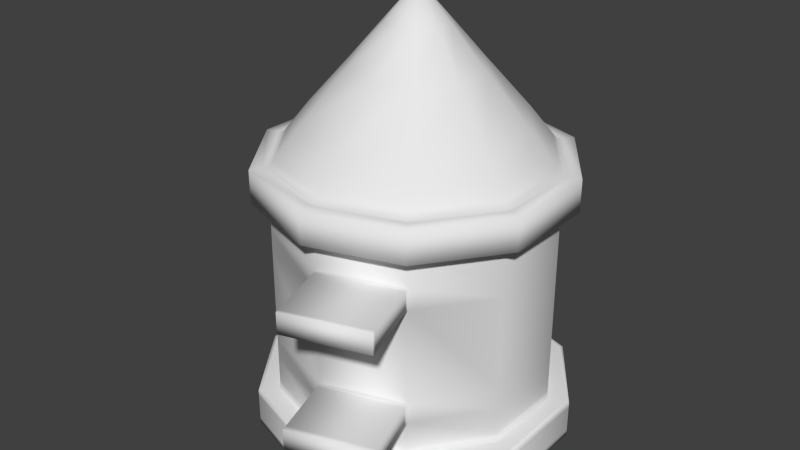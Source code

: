 # Source: Light.blend  (saved by Blender 2.76.0; exported with 4.5.12 LTS)
import bpy
from mathutils import Matrix  # noqa: F401  (used for matrix-valued properties, if any)

bpy.ops.wm.read_factory_settings(use_empty=True)
scene = bpy.context.scene
scene.name = 'Scene'

# ---- collections
col_collection_1 = bpy.data.collections.new('Collection 1'); scene.collection.children.link(col_collection_1)

# ---- world
world_world = bpy.data.worlds.new('World'); scene.world = world_world
world_world.color = (0.05088, 0.05088, 0.05088)
world_world.use_sun_shadow = False
world_world.sun_shadow_jitter_overblur = 0.0
world_world.cycles.sampling_method = 'MANUAL'
world_world.cycles.sample_map_resolution = 256

# ---- meshes
me_cylinder_001 = bpy.data.meshes.new('Cylinder.001')
me_cylinder_001.from_pydata([(0.0, 1.0, 1.0), (0.5878, 0.809, 1.0), (0.9511, 0.309, 1.0), (0.9511, -0.309, 1.0), (0.5878, -0.809, 1.0), (-8.742e-08, -1.0, 1.0), (-0.5878, -0.809, 1.0), (-0.9511, -0.309, 1.0), (-0.9511, 0.309, 1.0), (-0.5878, 0.809, 1.0), (6.281e-09, 0.7892, 1.263), (0.4639, 0.6385, 1.263), (0.7506, 0.2439, 1.263), (0.7506, -0.2439, 1.263), (0.4639, -0.6385, 1.263), (-6.272e-08, -0.7892, 1.263), (-0.4639, -0.6385, 1.263), (-0.7506, -0.2439, 1.263), (-0.7506, 0.2439, 1.263), (-0.4639, 0.6385, 1.263), (1.344e-08, 0.4676, 1.629), (0.2749, 0.3783, 1.629), (0.4447, 0.1445, 1.629), (0.4447, -0.1445, 1.629), (0.2749, -0.3783, 1.629), (-2.744e-08, -0.4676, 1.629), (-0.2749, -0.3783, 1.629), (-0.4447, -0.1445, 1.629), (-0.4447, 0.1445, 1.629), (-0.2749, 0.3783, 1.629), (9.558e-09, 0.225, 1.913), (0.1323, 0.1821, 1.913), (0.214, 0.06954, 1.913), (0.214, -0.06954, 1.913), (0.1323, -0.1821, 1.913), (-1.011e-08, -0.225, 1.913), (-0.1323, -0.1821, 1.913), (-0.214, -0.06954, 1.913), (-0.214, 0.06954, 1.913), (-0.1323, 0.1821, 1.913), (9.201e-09, 0.09503, 2.062), (0.05585, 0.07688, 2.062), (0.09037, 0.02936, 2.062), (0.09037, -0.02936, 2.062), (0.05585, -0.07688, 2.062), (8.941e-10, -0.09503, 2.062), (-0.05585, -0.07688, 2.062), (-0.09037, -0.02936, 2.062), (-0.09037, 0.02936, 2.062), (-0.05585, 0.07688, 2.062), (0.0, 1.0, 0.7635), (0.5878, 0.809, 0.7635), (0.9511, 0.309, 0.7635), (0.9511, -0.309, 0.7635), (0.5878, -0.809, 0.7635), (-8.742e-08, -1.0, 0.7635), (-0.5878, -0.809, 0.7635), (-0.9511, -0.309, 0.7635), (-0.9511, 0.309, 0.7635), (-0.5878, 0.809, 0.7635), (-4.799e-09, 1.124, 1.0), (0.6606, 0.9092, 1.0), (1.069, 0.3473, 1.0), (1.069, -0.3473, 1.0), (0.6606, -0.9092, 1.0), (-1.03e-07, -1.124, 1.0), (-0.6606, -0.9092, 1.0), (-1.069, -0.3473, 1.0), (-1.069, 0.3473, 1.0), (-0.6606, 0.9092, 1.0), (-4.799e-09, 1.124, 0.7635), (0.6606, 0.9092, 0.7635), (1.069, 0.3473, 0.7635), (1.069, -0.3473, 0.7635), (0.6606, -0.9092, 0.7635), (-1.03e-07, -1.124, 0.7635), (-0.6606, -0.9092, 0.7635), (-1.069, -0.3473, 0.7635), (-1.069, 0.3473, 0.7635), (-0.6606, 0.9092, 0.7635), (0.5878, 0.809, -0.7197), (0.9511, 0.309, -0.7197), (0.9511, -0.309, -0.7197), (0.5878, -0.809, -0.7197), (-8.742e-08, -1.0, -0.7197), (-0.5878, -0.809, -0.7197), (-0.9511, -0.309, -0.7197), (-0.9511, 0.309, -0.7197), (-0.5878, 0.809, -0.7197), (0.0, 1.0, -0.7197), (-6.133e-09, 1.158, -1.0), (0.6808, 0.9371, -1.0), (1.102, 0.3579, -1.0), (1.102, -0.3579, -1.0), (0.6808, -0.9371, -1.0), (-1.074e-07, -1.158, -1.0), (-0.6808, -0.9371, -1.0), (-1.102, -0.3579, -1.0), (-1.102, 0.3579, -1.0), (-0.6808, 0.9371, -1.0), (0.6808, 0.9371, -0.7197), (1.102, 0.3579, -0.7197), (1.102, -0.3579, -0.7197), (0.6808, -0.9371, -0.7197), (-1.074e-07, -1.158, -0.7197), (-0.6808, -0.9371, -0.7197), (-1.102, -0.3579, -0.7197), (-1.102, 0.3579, -0.7197), (-0.6808, 0.9371, -0.7197), (-6.133e-09, 1.158, -0.7197), (-0.9165, -0.2978, 1.045), (-0.9165, 0.2978, 1.045), (-0.5664, -0.7796, 1.045), (-8.316e-08, -0.9636, 1.045), (0.5664, -0.7796, 1.045), (0.9165, -0.2978, 1.045), (1.084e-09, 0.9636, 1.045), (0.5664, 0.7796, 1.045), (0.9165, 0.2978, 1.045), (-0.5664, 0.7796, 1.045), (-0.9822, 0.3191, 1.0), (-0.6071, 0.8355, 1.0), (0.9822, -0.3191, 1.0), (0.6071, -0.8355, 1.0), (0.9822, 0.3191, 1.0), (0.6071, 0.8355, 1.0), (-0.9822, -0.3191, 1.0), (-0.6071, -0.8355, 1.0), (-9.156e-08, -1.033, 1.0), (-1.27e-09, 1.033, 1.0), (0.0, 1.0, 0.737), (0.5878, 0.809, 0.737), (0.9511, 0.309, 0.737), (0.9511, -0.309, 0.737), (0.5878, -0.809, 0.737), (-8.742e-08, -1.0, 0.737), (-0.5878, -0.809, 0.737), (-0.9511, -0.309, 0.737), (-0.9511, 0.309, 0.737), (-0.5878, 0.809, 0.737), (-0.6096, -0.8391, 0.7635), (-0.9864, 0.3205, 0.7635), (-0.9864, -0.3205, 0.7635), (0.6096, 0.8391, 0.7635), (-1.44e-09, 1.037, 0.7635), (-0.6096, 0.8391, 0.7635), (-9.211e-08, -1.037, 0.7635), (0.6096, -0.8391, 0.7635), (0.9864, -0.3205, 0.7635), (0.9864, 0.3205, 0.7635), (0.5878, 0.809, -0.6678), (0.9511, 0.309, -0.6678), (0.9511, -0.309, -0.6678), (0.5878, -0.809, -0.6678), (-8.742e-08, -1.0, -0.6678), (-0.5878, -0.809, -0.6678), (-0.9511, -0.309, -0.6678), (-0.9511, 0.309, -0.6678), (-0.5878, 0.809, -0.6678), (0.0, 1.0, -0.6678), (-0.6025, -0.8293, -0.7197), (-0.6025, 0.8293, -0.7197), (0.9749, 0.3168, -0.7197), (-9.059e-08, -1.025, -0.7197), (-0.9749, -0.3168, -0.7197), (-0.9749, 0.3168, -0.7197), (-9.713e-10, 1.025, -0.7197), (0.6025, 0.8293, -0.7197), (0.9749, -0.3168, -0.7197), (0.6025, -0.8293, -0.7197), (-0.6661, -0.9169, -0.7197), (1.078, 0.3502, -0.7197), (-1.042e-07, -1.133, -0.7197), (-1.078, 0.3502, -0.7197), (0.6661, 0.9169, -0.7197), (0.6661, -0.9169, -0.7197), (-0.6661, 0.9169, -0.7197), (-1.078, -0.3502, -0.7197), (-5.165e-09, 1.133, -0.7197), (1.078, -0.3502, -0.7197), (0.6808, 0.9371, -0.7609), (1.102, 0.3579, -0.7609), (1.102, -0.3579, -0.7609), (0.6808, -0.9371, -0.7609), (-1.074e-07, -1.158, -0.7609), (-0.6808, -0.9371, -0.7609), (-1.102, -0.3579, -0.7609), (-1.102, 0.3579, -0.7609), (-0.6808, 0.9371, -0.7609), (-6.133e-09, 1.158, -0.7609), (0.6808, 0.9371, -0.9561), (1.102, 0.3579, -0.9561), (1.102, -0.3579, -0.9561), (0.6808, -0.9371, -0.9561), (-1.074e-07, -1.158, -0.9561), (-0.6808, -0.9371, -0.9561), (-1.102, -0.3579, -0.9561), (-1.102, 0.3579, -0.9561), (-0.6808, 0.9371, -0.9561), (-6.133e-09, 1.158, -0.9561), (0.0, 1.0, 0.5373), (0.5878, 0.809, 0.5373), (0.9511, 0.309, 0.5373), (0.9511, -0.309, 0.5373), (0.5878, -0.809, 0.5373), (-8.742e-08, -1.0, 0.5373), (-0.5878, -0.809, 0.5373), (-0.9511, -0.309, 0.5373), (-0.9511, 0.309, 0.5373), (-0.5878, 0.809, 0.5373), (0.5878, 0.809, -0.4693), (0.9511, 0.309, -0.4693), (0.9511, -0.309, -0.4693), (0.5878, -0.809, -0.4693), (-8.742e-08, -1.0, -0.4693), (-0.5878, -0.809, -0.4693), (-0.9511, -0.309, -0.4693), (-0.9511, 0.309, -0.4693), (-0.5878, 0.809, -0.4693), (0.0, 1.0, -0.4693), (0.0, 1.0, -0.3154), (0.0, 1.0, 0.3834), (0.5878, 0.809, 0.3834), (0.5878, 0.809, -0.3154), (0.9511, 0.309, 0.3834), (0.9511, 0.309, -0.3154), (0.9511, -0.309, 0.3834), (0.9511, -0.309, -0.3154), (0.5878, -0.809, 0.3834), (0.5878, -0.809, -0.3154), (-8.742e-08, -1.0, 0.3834), (-8.742e-08, -1.0, -0.3154), (-0.5878, -0.809, 0.3834), (-0.5878, -0.809, -0.3154), (-0.9511, -0.309, 0.3834), (-0.9511, -0.309, -0.3154), (-0.9511, 0.309, 0.3834), (-0.9511, 0.309, -0.3154), (-0.5878, 0.809, 0.3834), (-0.5878, 0.809, -0.3154), (0.7534, -1.319, 0.5373), (0.1656, -1.51, 0.5373), (0.7534, -1.319, -0.3154), (0.7534, -1.319, -0.4693), (0.1656, -1.51, -0.3154), (0.1656, -1.51, -0.4693), (0.7534, -1.319, 0.3834), (0.1656, -1.51, 0.3834), (0.5977, -0.8395, 0.3834), (0.009913, -1.031, 0.3834), (0.009913, -1.031, 0.5373), (0.5977, -0.8395, 0.5373), (0.6023, -0.8538, -0.3154), (0.6023, -0.8538, -0.4693), (0.01456, -1.045, -0.4693), (0.01456, -1.045, -0.3154), (0.7448, -1.292, 0.3834), (0.7448, -1.292, 0.5373), (0.157, -1.483, 0.3834), (0.157, -1.483, 0.5373), (0.74, -1.277, -0.3154), (0.1522, -1.468, -0.3154), (0.74, -1.277, -0.4693), (0.1522, -1.468, -0.4693)], [], [(146, 147, 74, 75), (140, 146, 75, 76), (127, 126, 67, 66), (125, 124, 62, 61), (142, 140, 76, 77), (120, 121, 69, 68), (141, 142, 77, 78), (122, 123, 64, 63), (111, 110, 17, 18), (143, 144, 70, 71), (144, 145, 79, 70), (11, 10, 20, 21), (110, 112, 16, 17), (112, 113, 15, 16), (113, 114, 14, 15), (114, 115, 13, 14), (117, 116, 10, 11), (115, 118, 12, 13), (118, 117, 11, 12), (116, 119, 19, 10), (119, 111, 18, 19), (28, 27, 37, 38), (18, 17, 27, 28), (15, 14, 24, 25), (12, 11, 21, 22), (19, 18, 28, 29), (16, 15, 25, 26), (13, 12, 22, 23), (10, 19, 29, 20), (17, 16, 26, 27), (14, 13, 23, 24), (35, 34, 44, 45), (25, 24, 34, 35), (22, 21, 31, 32), (29, 28, 38, 39), (26, 25, 35, 36), (23, 22, 32, 33), (20, 29, 39, 30), (27, 26, 36, 37), (24, 23, 33, 34), (21, 20, 30, 31), (41, 40, 49, 48, 47, 46, 45, 44, 43, 42), (32, 31, 41, 42), (39, 38, 48, 49), (36, 35, 45, 46), (33, 32, 42, 43), (30, 39, 49, 40), (37, 36, 46, 47), (34, 33, 43, 44), (31, 30, 40, 41), (38, 37, 47, 48), (138, 58, 59, 139), (139, 59, 50, 130), (137, 57, 58, 138), (136, 56, 57, 137), (135, 55, 56, 136), (134, 54, 55, 135), (133, 53, 54, 134), (132, 52, 53, 133), (131, 51, 52, 132), (130, 50, 51, 131), (70, 60, 61, 71), (71, 61, 62, 72), (72, 62, 63, 73), (73, 63, 64, 74), (74, 64, 65, 75), (75, 65, 66, 76), (76, 66, 67, 77), (77, 67, 68, 78), (79, 69, 60, 70), (78, 68, 69, 79), (123, 128, 65, 64), (121, 129, 60, 69), (147, 148, 73, 74), (124, 122, 63, 62), (126, 120, 68, 67), (129, 125, 61, 60), (148, 149, 72, 73), (145, 141, 78, 79), (149, 143, 71, 72), (128, 127, 66, 65), (170, 177, 106, 105), (173, 176, 108, 107), (171, 179, 102, 101), (172, 170, 105, 104), (176, 178, 109, 108), (174, 171, 101, 100), (175, 172, 104, 103), (177, 173, 107, 106), (178, 174, 100, 109), (179, 175, 103, 102), (90, 91, 92, 93, 94, 95, 96, 97, 98, 99), (189, 109, 100, 180), (180, 100, 101, 181), (181, 101, 102, 182), (182, 102, 103, 183), (183, 103, 104, 184), (184, 104, 105, 185), (185, 105, 106, 186), (186, 106, 107, 187), (188, 108, 109, 189), (187, 107, 108, 188), (9, 8, 111, 119), (0, 9, 119, 116), (2, 1, 117, 118), (3, 2, 118, 115), (1, 0, 116, 117), (4, 3, 115, 114), (5, 4, 114, 113), (6, 5, 113, 112), (7, 6, 112, 110), (8, 7, 110, 111), (5, 6, 127, 128), (0, 1, 125, 129), (7, 8, 120, 126), (2, 3, 122, 124), (9, 0, 129, 121), (4, 5, 128, 123), (3, 4, 123, 122), (8, 9, 121, 120), (1, 2, 124, 125), (6, 7, 126, 127), (200, 130, 131, 201), (201, 131, 132, 202), (202, 132, 133, 203), (203, 133, 134, 204), (204, 134, 135, 205), (205, 135, 136, 206), (206, 136, 137, 207), (207, 137, 138, 208), (209, 139, 130, 200), (208, 138, 139, 209), (52, 51, 143, 149), (59, 58, 141, 145), (53, 52, 149, 148), (54, 53, 148, 147), (50, 59, 145, 144), (51, 50, 144, 143), (58, 57, 142, 141), (57, 56, 140, 142), (56, 55, 146, 140), (55, 54, 147, 146), (87, 157, 158, 88), (88, 158, 159, 89), (86, 156, 157, 87), (85, 155, 156, 86), (84, 154, 155, 85), (83, 153, 154, 84), (82, 152, 153, 83), (81, 151, 152, 82), (80, 150, 151, 81), (89, 159, 150, 80), (82, 83, 169, 168), (89, 80, 167, 166), (86, 87, 165, 164), (83, 84, 163, 169), (80, 81, 162, 167), (88, 89, 166, 161), (84, 85, 160, 163), (81, 82, 168, 162), (87, 88, 161, 165), (85, 86, 164, 160), (168, 169, 175, 179), (166, 167, 174, 178), (164, 165, 173, 177), (169, 163, 172, 175), (167, 162, 171, 174), (161, 166, 178, 176), (163, 160, 170, 172), (162, 168, 179, 171), (165, 161, 176, 173), (160, 164, 177, 170), (197, 187, 188, 198), (198, 188, 189, 199), (196, 186, 187, 197), (195, 185, 186, 196), (194, 184, 185, 195), (193, 183, 184, 194), (192, 182, 183, 193), (191, 181, 182, 192), (190, 180, 181, 191), (199, 189, 180, 190), (90, 199, 190, 91), (91, 190, 191, 92), (92, 191, 192, 93), (93, 192, 193, 94), (94, 193, 194, 95), (95, 194, 195, 96), (96, 195, 196, 97), (97, 196, 197, 98), (99, 198, 199, 90), (98, 197, 198, 99), (236, 208, 209, 238), (238, 209, 200, 221), (234, 207, 208, 236), (232, 206, 207, 234), (230, 205, 206, 232), (262, 260, 242, 243), (226, 203, 204, 228), (224, 202, 203, 226), (222, 201, 202, 224), (221, 200, 201, 222), (159, 219, 210, 150), (150, 210, 211, 151), (151, 211, 212, 152), (152, 212, 213, 153), (153, 213, 214, 154), (154, 214, 215, 155), (155, 215, 216, 156), (156, 216, 217, 157), (158, 218, 219, 159), (157, 217, 218, 158), (219, 220, 223, 210), (220, 221, 222, 223), (210, 223, 225, 211), (223, 222, 224, 225), (211, 225, 227, 212), (225, 224, 226, 227), (212, 227, 229, 213), (227, 226, 228, 229), (258, 256, 246, 247), (229, 228, 230, 231), (214, 231, 233, 215), (231, 230, 232, 233), (215, 233, 235, 216), (233, 232, 234, 235), (216, 235, 237, 217), (235, 234, 236, 237), (218, 239, 220, 219), (239, 238, 221, 220), (217, 237, 239, 218), (237, 236, 238, 239), (246, 240, 241, 247), (243, 242, 244, 245), (263, 262, 243, 245), (259, 258, 247, 241), (256, 257, 240, 246), (257, 259, 241, 240), (260, 261, 244, 242), (261, 263, 245, 244), (204, 205, 250, 251), (228, 204, 251, 248), (205, 230, 249, 250), (230, 228, 248, 249), (231, 214, 254, 255), (229, 231, 255, 252), (214, 213, 253, 254), (213, 229, 252, 253), (251, 250, 259, 257), (248, 251, 257, 256), (250, 249, 258, 259), (249, 248, 256, 258), (255, 254, 263, 261), (252, 255, 261, 260), (254, 253, 262, 263), (253, 252, 260, 262)])
me_cylinder_001.polygons.foreach_set('use_smooth', [True] * 256)
_uv = me_cylinder_001.uv_layers.new(name='UVMap')
_uv.uv.foreach_set('vector', [0.005464, 0.5839, 0.07112, 0.5125, 0.07942, 0.5203, 0.01207, 0.5962, 0.6708, 0.5282, 0.7338, 0.6109, 0.7245, 0.6239, 0.6607, 0.5361, 0.6239, 0.561, 0.5695, 0.4958, 0.5773, 0.4878, 0.6339, 0.5544, 0.2957, 0.4192, 0.2279, 0.4462, 0.223, 0.4371, 0.2933, 0.4093, 0.6076, 0.4568, 0.6708, 0.5282, 0.6607, 0.5361, 0.5995, 0.4657, 0.5078, 0.4489, 0.4394, 0.4201, 0.4422, 0.4102, 0.5131, 0.4397, 0.5347, 0.4039, 0.6076, 0.4568, 0.5995, 0.4657, 0.5291, 0.414, 0.1664, 0.4898, 0.1109, 0.5487, 0.1017, 0.5412, 0.1594, 0.4816, 0.5024, 0.458, 0.5616, 0.5039, 0.5349, 0.5295, 0.4842, 0.4878, 0.2846, 0.37, 0.369, 0.3597, 0.3689, 0.3709, 0.2872, 0.3807, 0.369, 0.3597, 0.4539, 0.3711, 0.451, 0.382, 0.3689, 0.3709, 0.3066, 0.4616, 0.3668, 0.4538, 0.3653, 0.5203, 0.3236, 0.5265, 0.5616, 0.5039, 0.613, 0.5677, 0.5764, 0.5877, 0.5349, 0.5295, 0.613, 0.5677, 0.6536, 0.6549, 0.6037, 0.6654, 0.5764, 0.5877, 0.07448, 0.6326, 0.1206, 0.5559, 0.1538, 0.5787, 0.1195, 0.6505, 0.1206, 0.5559, 0.1736, 0.4979, 0.198, 0.5245, 0.1538, 0.5787, 0.2983, 0.429, 0.3673, 0.4203, 0.3668, 0.4538, 0.3066, 0.4616, 0.1736, 0.4979, 0.2328, 0.4553, 0.2494, 0.4855, 0.198, 0.5245, 0.2328, 0.4553, 0.2983, 0.429, 0.3066, 0.4616, 0.2494, 0.4855, 0.3673, 0.4203, 0.4366, 0.43, 0.4272, 0.4626, 0.3668, 0.4538, 0.4366, 0.43, 0.5024, 0.458, 0.4842, 0.4878, 0.4272, 0.4626, 0.4458, 0.545, 0.4786, 0.5754, 0.4264, 0.6118, 0.4094, 0.5944, 0.4842, 0.4878, 0.5349, 0.5295, 0.4786, 0.5754, 0.4458, 0.545, 0.1195, 0.6505, 0.1538, 0.5787, 0.2261, 0.6164, 0.2137, 0.6693, 0.2494, 0.4855, 0.3066, 0.4616, 0.3236, 0.5265, 0.2846, 0.5449, 0.4272, 0.4626, 0.4842, 0.4878, 0.4458, 0.545, 0.407, 0.5265, 0.5764, 0.5877, 0.6037, 0.6654, 0.5104, 0.6693, 0.5019, 0.6173, 0.198, 0.5245, 0.2494, 0.4855, 0.2846, 0.5449, 0.2511, 0.5749, 0.3668, 0.4538, 0.4272, 0.4626, 0.407, 0.5265, 0.3653, 0.5203, 0.5349, 0.5295, 0.5764, 0.5877, 0.5019, 0.6173, 0.4786, 0.5754, 0.1538, 0.5787, 0.198, 0.5245, 0.2511, 0.5749, 0.2261, 0.6164, 0.2913, 0.6659, 0.293, 0.638, 0.3322, 0.6459, 0.3322, 0.6581, 0.2137, 0.6693, 0.2261, 0.6164, 0.293, 0.638, 0.2913, 0.6659, 0.2846, 0.5449, 0.3236, 0.5265, 0.3416, 0.5847, 0.3205, 0.5961, 0.407, 0.5265, 0.4458, 0.545, 0.4094, 0.5944, 0.3882, 0.5838, 0.5019, 0.6173, 0.5104, 0.6693, 0.438, 0.6613, 0.4367, 0.6348, 0.2511, 0.5749, 0.2846, 0.5449, 0.3205, 0.5961, 0.3036, 0.6142, 0.3653, 0.5203, 0.407, 0.5265, 0.3882, 0.5838, 0.3649, 0.5805, 0.4786, 0.5754, 0.5019, 0.6173, 0.4367, 0.6348, 0.4264, 0.6118, 0.2261, 0.6164, 0.2511, 0.5749, 0.3036, 0.6142, 0.293, 0.638, 0.3236, 0.5265, 0.3653, 0.5203, 0.3649, 0.5805, 0.3416, 0.5847, 0.7621, 0.3541, 0.767, 0.3609, 0.767, 0.3693, 0.7621, 0.3761, 0.7541, 0.3787, 0.7461, 0.3761, 0.7412, 0.3693, 0.7412, 0.3609, 0.7461, 0.3541, 0.7541, 0.3515, 0.3205, 0.5961, 0.3416, 0.5847, 0.3541, 0.6199, 0.344, 0.6258, 0.3882, 0.5838, 0.4094, 0.5944, 0.3871, 0.6238, 0.3768, 0.6188, 0.4367, 0.6348, 0.438, 0.6613, 0.3999, 0.654, 0.3997, 0.6425, 0.3036, 0.6142, 0.3205, 0.5961, 0.344, 0.6258, 0.3364, 0.6348, 0.3649, 0.5805, 0.3882, 0.5838, 0.3768, 0.6188, 0.3654, 0.6175, 0.4264, 0.6118, 0.4367, 0.6348, 0.3997, 0.6425, 0.3951, 0.632, 0.293, 0.638, 0.3036, 0.6142, 0.3364, 0.6348, 0.3322, 0.6459, 0.3416, 0.5847, 0.3649, 0.5805, 0.3654, 0.6175, 0.3541, 0.6199, 0.4094, 0.5944, 0.4264, 0.6118, 0.3951, 0.632, 0.3871, 0.6238, 0.5389, 0.3964, 0.5371, 0.3997, 0.4551, 0.3665, 0.4561, 0.363, 0.4561, 0.363, 0.4551, 0.3665, 0.369, 0.3551, 0.369, 0.3515, 0.6136, 0.4502, 0.611, 0.4531, 0.5371, 0.3997, 0.5389, 0.3964, 0.6785, 0.522, 0.6752, 0.5247, 0.611, 0.4531, 0.6136, 0.4502, 0.7408, 0.6032, 0.7373, 0.6058, 0.6752, 0.5247, 0.6785, 0.522, 0.06483, 0.5065, 0.06757, 0.5091, 0.002921, 0.5793, 0.0001798, 0.5768, 0.1282, 0.4428, 0.1306, 0.4456, 0.06757, 0.5091, 0.06483, 0.5065, 0.2011, 0.3933, 0.2028, 0.3965, 0.1306, 0.4456, 0.1282, 0.4428, 0.2826, 0.362, 0.2835, 0.3655, 0.2028, 0.3965, 0.2011, 0.3933, 0.369, 0.3515, 0.369, 0.3551, 0.2835, 0.3655, 0.2826, 0.362, 0.3689, 0.3709, 0.3676, 0.4, 0.2933, 0.4093, 0.2872, 0.3807, 0.2872, 0.3807, 0.2933, 0.4093, 0.223, 0.4371, 0.2102, 0.4105, 0.2102, 0.4105, 0.223, 0.4371, 0.1594, 0.4816, 0.1408, 0.458, 0.1408, 0.458, 0.1594, 0.4816, 0.1017, 0.5412, 0.07942, 0.5203, 0.07942, 0.5203, 0.1017, 0.5412, 0.04667, 0.6242, 0.01207, 0.5962, 0.7245, 0.6239, 0.6835, 0.6496, 0.6339, 0.5544, 0.6607, 0.5361, 0.6607, 0.5361, 0.6339, 0.5544, 0.5773, 0.4878, 0.5995, 0.4657, 0.5995, 0.4657, 0.5773, 0.4878, 0.5131, 0.4397, 0.5291, 0.414, 0.451, 0.382, 0.4422, 0.4102, 0.3676, 0.4, 0.3689, 0.3709, 0.5291, 0.414, 0.5131, 0.4397, 0.4422, 0.4102, 0.451, 0.382, 0.1109, 0.5487, 0.06161, 0.6284, 0.04667, 0.6242, 0.1017, 0.5412, 0.4394, 0.4201, 0.3674, 0.4102, 0.3676, 0.4, 0.4422, 0.4102, 0.07112, 0.5125, 0.1336, 0.4493, 0.1408, 0.458, 0.07942, 0.5203, 0.2279, 0.4462, 0.1664, 0.4898, 0.1594, 0.4816, 0.223, 0.4371, 0.5695, 0.4958, 0.5078, 0.4489, 0.5131, 0.4397, 0.5773, 0.4878, 0.3674, 0.4102, 0.2957, 0.4192, 0.2933, 0.4093, 0.3676, 0.4, 0.1336, 0.4493, 0.205, 0.4006, 0.2102, 0.4105, 0.1408, 0.458, 0.4539, 0.3711, 0.5347, 0.4039, 0.5291, 0.414, 0.451, 0.382, 0.205, 0.4006, 0.2846, 0.37, 0.2872, 0.3807, 0.2102, 0.4105, 0.668, 0.6518, 0.6239, 0.561, 0.6339, 0.5544, 0.6835, 0.6496, 0.6488, 0.2626, 0.6249, 0.1875, 0.6276, 0.1862, 0.6515, 0.2622, 0.5766, 0.1207, 0.5063, 0.07021, 0.5077, 0.06736, 0.5787, 0.1185, 0.2302, 0.07854, 0.1475, 0.143, 0.1447, 0.1403, 0.2285, 0.07529, 0.647, 0.3437, 0.6488, 0.2626, 0.6515, 0.2622, 0.6497, 0.3446, 0.5063, 0.07021, 0.4196, 0.04326, 0.4201, 0.03994, 0.5077, 0.06736, 0.3244, 0.04514, 0.2302, 0.07854, 0.2285, 0.07529, 0.3238, 0.04167, 0.08626, 0.2346, 0.05506, 0.3509, 0.05027, 0.3511, 0.0825, 0.2329, 0.6249, 0.1875, 0.5766, 0.1207, 0.5787, 0.1185, 0.6276, 0.1862, 0.4196, 0.04326, 0.3244, 0.04514, 0.3238, 0.04167, 0.4201, 0.03994, 0.1475, 0.143, 0.08626, 0.2346, 0.0825, 0.2329, 0.1447, 0.1403, 0.9998, 0.1147, 0.9998, 0.2171, 0.9396, 0.2999, 0.8423, 0.3315, 0.7449, 0.2999, 0.6847, 0.2171, 0.6847, 0.1147, 0.7449, 0.03182, 0.8423, 0.0001798, 0.9396, 0.03182, 0.421, 0.03417, 0.4201, 0.03994, 0.3238, 0.04167, 0.3228, 0.03563, 0.3228, 0.03563, 0.3238, 0.04167, 0.2285, 0.07529, 0.2255, 0.06961, 0.2255, 0.06961, 0.2285, 0.07529, 0.1447, 0.1403, 0.1398, 0.1356, 0.1398, 0.1356, 0.1447, 0.1403, 0.0825, 0.2329, 0.07601, 0.2298, 0.07601, 0.2298, 0.0825, 0.2329, 0.05027, 0.3511, 0.04256, 0.349, 0.6546, 0.3447, 0.6497, 0.3446, 0.6515, 0.2622, 0.6562, 0.2615, 0.6562, 0.2615, 0.6515, 0.2622, 0.6276, 0.1862, 0.6321, 0.1839, 0.6321, 0.1839, 0.6276, 0.1862, 0.5787, 0.1185, 0.5825, 0.1148, 0.5103, 0.06241, 0.5077, 0.06736, 0.4201, 0.03994, 0.421, 0.03417, 0.5825, 0.1148, 0.5787, 0.1185, 0.5077, 0.06736, 0.5103, 0.06241, 0.4384, 0.4235, 0.5059, 0.4521, 0.5024, 0.458, 0.4366, 0.43, 0.3674, 0.4137, 0.4384, 0.4235, 0.4366, 0.43, 0.3673, 0.4203, 0.2296, 0.4494, 0.2966, 0.4226, 0.2983, 0.429, 0.2328, 0.4553, 0.1689, 0.4926, 0.2296, 0.4494, 0.2328, 0.4553, 0.1736, 0.4979, 0.2966, 0.4226, 0.3674, 0.4137, 0.3673, 0.4203, 0.2983, 0.429, 0.1143, 0.5513, 0.1689, 0.4926, 0.1736, 0.4979, 0.1206, 0.5559, 0.06641, 0.6296, 0.1143, 0.5513, 0.1206, 0.5559, 0.07448, 0.6326, 0.6202, 0.5633, 0.6629, 0.6525, 0.6536, 0.6549, 0.613, 0.5677, 0.5668, 0.4987, 0.6202, 0.5633, 0.613, 0.5677, 0.5616, 0.5039, 0.5059, 0.4521, 0.5668, 0.4987, 0.5616, 0.5039, 0.5024, 0.458, 0.6629, 0.6525, 0.6202, 0.5633, 0.6239, 0.561, 0.668, 0.6518, 0.3674, 0.4137, 0.2966, 0.4226, 0.2957, 0.4192, 0.3674, 0.4102, 0.5668, 0.4987, 0.5059, 0.4521, 0.5078, 0.4489, 0.5695, 0.4958, 0.2296, 0.4494, 0.1689, 0.4926, 0.1664, 0.4898, 0.2279, 0.4462, 0.4384, 0.4235, 0.3674, 0.4137, 0.3674, 0.4102, 0.4394, 0.4201, 0.1143, 0.5513, 0.06641, 0.6296, 0.06161, 0.6284, 0.1109, 0.5487, 0.1689, 0.4926, 0.1143, 0.5513, 0.1109, 0.5487, 0.1664, 0.4898, 0.5059, 0.4521, 0.4384, 0.4235, 0.4394, 0.4201, 0.5078, 0.4489, 0.2966, 0.4226, 0.2296, 0.4494, 0.2279, 0.4462, 0.2957, 0.4192, 0.6202, 0.5633, 0.5668, 0.4987, 0.5695, 0.4958, 0.6239, 0.561, 0.479, 0.8684, 0.4789, 0.8994, 0.3829, 0.899, 0.383, 0.8681, 0.383, 0.8681, 0.3829, 0.899, 0.2875, 0.8989, 0.2873, 0.8683, 0.2873, 0.8683, 0.2875, 0.8989, 0.1937, 0.8994, 0.1931, 0.8699, 0.1931, 0.8699, 0.1937, 0.8994, 0.09098, 0.9025, 0.09019, 0.8718, 0.09019, 0.8718, 0.09098, 0.9025, 0.0008187, 0.8974, 0.00247, 0.8682, 0.9599, 0.8714, 0.9596, 0.9025, 0.8635, 0.9018, 0.8637, 0.8708, 0.8637, 0.8708, 0.8635, 0.9018, 0.7673, 0.9012, 0.7675, 0.8701, 0.7675, 0.8701, 0.7673, 0.9012, 0.6711, 0.9006, 0.6713, 0.8695, 0.5752, 0.8689, 0.575, 0.8999, 0.4789, 0.8994, 0.479, 0.8684, 0.6713, 0.8695, 0.6711, 0.9006, 0.575, 0.8999, 0.5752, 0.8689, 0.2028, 0.3965, 0.2835, 0.3655, 0.2846, 0.37, 0.205, 0.4006, 0.4551, 0.3665, 0.5371, 0.3997, 0.5347, 0.4039, 0.4539, 0.3711, 0.1306, 0.4456, 0.2028, 0.3965, 0.205, 0.4006, 0.1336, 0.4493, 0.06757, 0.5091, 0.1306, 0.4456, 0.1336, 0.4493, 0.07112, 0.5125, 0.369, 0.3551, 0.4551, 0.3665, 0.4539, 0.3711, 0.369, 0.3597, 0.2835, 0.3655, 0.369, 0.3551, 0.369, 0.3597, 0.2846, 0.37, 0.5371, 0.3997, 0.611, 0.4531, 0.6076, 0.4568, 0.5347, 0.4039, 0.611, 0.4531, 0.6752, 0.5247, 0.6708, 0.5282, 0.6076, 0.4568, 0.6752, 0.5247, 0.7373, 0.6058, 0.7338, 0.6109, 0.6708, 0.5282, 0.002921, 0.5793, 0.06757, 0.5091, 0.07112, 0.5125, 0.005464, 0.5839, 0.6726, 0.6739, 0.6726, 0.6819, 0.5763, 0.6813, 0.5764, 0.6732, 0.5764, 0.6732, 0.5763, 0.6813, 0.48, 0.6807, 0.4801, 0.6726, 0.7688, 0.6745, 0.7688, 0.6826, 0.6726, 0.6819, 0.6726, 0.6739, 0.865, 0.6752, 0.8649, 0.6832, 0.7688, 0.6826, 0.7688, 0.6745, 0.9612, 0.6758, 0.9611, 0.6839, 0.8649, 0.6832, 0.865, 0.6752, 0.08498, 0.6702, 0.08484, 0.678, 0.0005009, 0.6768, 0.0005395, 0.6697, 0.1878, 0.6712, 0.1877, 0.6797, 0.08484, 0.678, 0.08498, 0.6702, 0.2864, 0.6715, 0.2864, 0.6797, 0.1877, 0.6797, 0.1878, 0.6712, 0.3836, 0.672, 0.3835, 0.6801, 0.2864, 0.6797, 0.2864, 0.6715, 0.4801, 0.6726, 0.48, 0.6807, 0.3835, 0.6801, 0.3836, 0.672, 0.1625, 0.1569, 0.1057, 0.2435, 0.102, 0.2418, 0.1596, 0.1542, 0.4171, 0.06074, 0.3277, 0.06337, 0.327, 0.05988, 0.4175, 0.05738, 0.6113, 0.1943, 0.5652, 0.132, 0.5674, 0.1298, 0.6139, 0.193, 0.1057, 0.2435, 0.0789, 0.3494, 0.07448, 0.3497, 0.102, 0.2418, 0.3277, 0.06337, 0.2396, 0.0956, 0.2377, 0.09234, 0.327, 0.05988, 0.4988, 0.08527, 0.4171, 0.06074, 0.4175, 0.05738, 0.5002, 0.08236, 0.6318, 0.3383, 0.6341, 0.2646, 0.6369, 0.2642, 0.6346, 0.3393, 0.2396, 0.0956, 0.1625, 0.1569, 0.1596, 0.1542, 0.2377, 0.09234, 0.5652, 0.132, 0.4988, 0.08527, 0.5002, 0.08236, 0.5674, 0.1298, 0.6341, 0.2646, 0.6113, 0.1943, 0.6139, 0.193, 0.6369, 0.2642, 0.1596, 0.1542, 0.102, 0.2418, 0.08626, 0.2346, 0.1475, 0.143, 0.4175, 0.05738, 0.327, 0.05988, 0.3244, 0.04514, 0.4196, 0.04326, 0.6139, 0.193, 0.5674, 0.1298, 0.5766, 0.1207, 0.6249, 0.1875, 0.102, 0.2418, 0.07448, 0.3497, 0.05506, 0.3509, 0.08626, 0.2346, 0.327, 0.05988, 0.2377, 0.09234, 0.2302, 0.07854, 0.3244, 0.04514, 0.5002, 0.08236, 0.4175, 0.05738, 0.4196, 0.04326, 0.5063, 0.07021, 0.6346, 0.3393, 0.6369, 0.2642, 0.6488, 0.2626, 0.647, 0.3437, 0.2377, 0.09234, 0.1596, 0.1542, 0.1475, 0.143, 0.2302, 0.07854, 0.5674, 0.1298, 0.5002, 0.08236, 0.5063, 0.07021, 0.5766, 0.1207, 0.6369, 0.2642, 0.6139, 0.193, 0.6249, 0.1875, 0.6488, 0.2626, 0.6004, 0.09716, 0.5825, 0.1148, 0.5103, 0.06241, 0.5223, 0.0389, 0.5223, 0.0389, 0.5103, 0.06241, 0.421, 0.03417, 0.4252, 0.006787, 0.6536, 0.1733, 0.6321, 0.1839, 0.5825, 0.1148, 0.6004, 0.09716, 0.6789, 0.2582, 0.6562, 0.2615, 0.6321, 0.1839, 0.6536, 0.1733, 0.679, 0.3449, 0.6546, 0.3447, 0.6562, 0.2615, 0.6789, 0.2582, 0.04638, 0.2155, 0.07601, 0.2298, 0.04256, 0.349, 0.007804, 0.3388, 0.1166, 0.1137, 0.1398, 0.1356, 0.07601, 0.2298, 0.04638, 0.2155, 0.2111, 0.04274, 0.2255, 0.06961, 0.1398, 0.1356, 0.1166, 0.1137, 0.3178, 0.006987, 0.3228, 0.03563, 0.2255, 0.06961, 0.2111, 0.04274, 0.4252, 0.006787, 0.421, 0.03417, 0.3228, 0.03563, 0.3178, 0.006987, 0.4262, 0.0002898, 0.4252, 0.006787, 0.3178, 0.006987, 0.3167, 0.0001798, 0.3167, 0.0001798, 0.3178, 0.006987, 0.2111, 0.04274, 0.2077, 0.03633, 0.2077, 0.03633, 0.2111, 0.04274, 0.1166, 0.1137, 0.1112, 0.1085, 0.1112, 0.1085, 0.1166, 0.1137, 0.04638, 0.2155, 0.03929, 0.212, 0.03929, 0.212, 0.04638, 0.2155, 0.007804, 0.3388, 0.0001798, 0.3364, 0.6843, 0.3449, 0.679, 0.3449, 0.6789, 0.2582, 0.6843, 0.2575, 0.6843, 0.2575, 0.6789, 0.2582, 0.6536, 0.1733, 0.6587, 0.1709, 0.6587, 0.1709, 0.6536, 0.1733, 0.6004, 0.09716, 0.6047, 0.09299, 0.5252, 0.03333, 0.5223, 0.0389, 0.4252, 0.006787, 0.4262, 0.0002898, 0.6047, 0.09299, 0.6004, 0.09716, 0.5223, 0.0389, 0.5252, 0.03333, 0.6715, 0.8455, 0.6713, 0.8695, 0.5752, 0.8689, 0.5753, 0.8449, 0.5753, 0.8449, 0.5752, 0.8689, 0.479, 0.8684, 0.4791, 0.8444, 0.7677, 0.8462, 0.7675, 0.8701, 0.6713, 0.8695, 0.6715, 0.8455, 0.8638, 0.8468, 0.8637, 0.8708, 0.7675, 0.8701, 0.7677, 0.8462, 0.96, 0.8475, 0.9599, 0.8714, 0.8637, 0.8708, 0.8638, 0.8468, 0.04788, 0.7196, 0.04738, 0.7194, 0.04759, 0.7194, 0.0478, 0.7195, 0.1927, 0.847, 0.1931, 0.8699, 0.09019, 0.8718, 0.08886, 0.843, 0.2871, 0.8447, 0.2873, 0.8683, 0.1931, 0.8699, 0.1927, 0.847, 0.383, 0.8442, 0.383, 0.8681, 0.2873, 0.8683, 0.2871, 0.8447, 0.4791, 0.8444, 0.479, 0.8684, 0.383, 0.8681, 0.383, 0.8442, 0.48, 0.6807, 0.4799, 0.7117, 0.3834, 0.7112, 0.3835, 0.6801, 0.3835, 0.6801, 0.3834, 0.7112, 0.2863, 0.7111, 0.2864, 0.6797, 0.2864, 0.6797, 0.2863, 0.7111, 0.1883, 0.7123, 0.1877, 0.6797, 0.1877, 0.6797, 0.1883, 0.7123, 0.08324, 0.7076, 0.08484, 0.678, 0.08484, 0.678, 0.08324, 0.7076, 0.0001798, 0.7001, 0.0005009, 0.6768, 0.9611, 0.6839, 0.9609, 0.7148, 0.8647, 0.7141, 0.8649, 0.6832, 0.8649, 0.6832, 0.8647, 0.7141, 0.7686, 0.7135, 0.7688, 0.6826, 0.7688, 0.6826, 0.7686, 0.7135, 0.6724, 0.7129, 0.6726, 0.6819, 0.5763, 0.6813, 0.5761, 0.7122, 0.4799, 0.7117, 0.48, 0.6807, 0.6726, 0.6819, 0.6724, 0.7129, 0.5761, 0.7122, 0.5763, 0.6813, 0.4799, 0.7117, 0.4797, 0.7357, 0.3833, 0.7353, 0.3834, 0.7112, 0.4797, 0.7357, 0.4791, 0.8444, 0.383, 0.8442, 0.3833, 0.7353, 0.3834, 0.7112, 0.3833, 0.7353, 0.2864, 0.7353, 0.2863, 0.7111, 0.3833, 0.7353, 0.383, 0.8442, 0.2871, 0.8447, 0.2864, 0.7353, 0.2863, 0.7111, 0.2864, 0.7353, 0.1887, 0.7358, 0.1883, 0.7123, 0.2864, 0.7353, 0.2871, 0.8447, 0.1927, 0.847, 0.1887, 0.7358, 0.1883, 0.7123, 0.1887, 0.7358, 0.08468, 0.737, 0.08324, 0.7076, 0.1887, 0.7358, 0.1927, 0.847, 0.08886, 0.843, 0.08468, 0.737, 0.0495, 0.8543, 0.04936, 0.8544, 0.04933, 0.8544, 0.04944, 0.8543, 0.08468, 0.737, 0.08886, 0.843, 0.001075, 0.8348, 0.004984, 0.7349, 0.9609, 0.7148, 0.9607, 0.7387, 0.8646, 0.7381, 0.8647, 0.7141, 0.9607, 0.7387, 0.96, 0.8475, 0.8638, 0.8468, 0.8646, 0.7381, 0.8647, 0.7141, 0.8646, 0.7381, 0.7684, 0.7374, 0.7686, 0.7135, 0.8646, 0.7381, 0.8638, 0.8468, 0.7677, 0.8462, 0.7684, 0.7374, 0.7686, 0.7135, 0.7684, 0.7374, 0.6722, 0.7368, 0.6724, 0.7129, 0.7684, 0.7374, 0.7677, 0.8462, 0.6715, 0.8455, 0.6722, 0.7368, 0.5761, 0.7122, 0.576, 0.7362, 0.4797, 0.7357, 0.4799, 0.7117, 0.576, 0.7362, 0.5753, 0.8449, 0.4791, 0.8444, 0.4797, 0.7357, 0.6724, 0.7129, 0.6722, 0.7368, 0.576, 0.7362, 0.5761, 0.7122, 0.6722, 0.7368, 0.6715, 0.8455, 0.5753, 0.8449, 0.576, 0.7362, 0.04933, 0.8544, 0.04926, 0.8543, 0.0494, 0.8543, 0.04944, 0.8543, 0.0478, 0.7195, 0.04759, 0.7194, 0.04821, 0.7192, 0.04843, 0.7194, 0.04867, 0.7194, 0.04788, 0.7196, 0.0478, 0.7195, 0.04843, 0.7194, 0.04938, 0.8543, 0.0495, 0.8543, 0.04944, 0.8543, 0.0494, 0.8543, 0.04936, 0.8544, 0.04922, 0.8543, 0.04926, 0.8543, 0.04933, 0.8544, 0.04922, 0.8543, 0.04938, 0.8543, 0.0494, 0.8543, 0.04926, 0.8543, 0.04738, 0.7194, 0.04814, 0.7191, 0.04821, 0.7192, 0.04759, 0.7194, 0.04814, 0.7191, 0.04867, 0.7194, 0.04843, 0.7194, 0.04821, 0.7192, 0.09019, 0.8718, 0.00247, 0.8682, 0.007717, 0.8639, 0.08487, 0.8673, 0.08886, 0.843, 0.09019, 0.8718, 0.08487, 0.8673, 0.08464, 0.8467, 0.00247, 0.8682, 0.001075, 0.8348, 0.00705, 0.8391, 0.007717, 0.8639, 0.001075, 0.8348, 0.08886, 0.843, 0.08464, 0.8467, 0.00705, 0.8391, 0.004984, 0.7349, 0.0001798, 0.7001, 0.009768, 0.7057, 0.01179, 0.7287, 0.08468, 0.737, 0.004984, 0.7349, 0.01179, 0.7287, 0.0774, 0.7311, 0.0001798, 0.7001, 0.08324, 0.7076, 0.07725, 0.7127, 0.009768, 0.7057, 0.08324, 0.7076, 0.08468, 0.737, 0.0774, 0.7311, 0.07725, 0.7127, 0.08487, 0.8673, 0.007717, 0.8639, 0.04938, 0.8543, 0.04922, 0.8543, 0.08464, 0.8467, 0.08487, 0.8673, 0.04922, 0.8543, 0.04936, 0.8544, 0.007717, 0.8639, 0.00705, 0.8391, 0.0495, 0.8543, 0.04938, 0.8543, 0.00705, 0.8391, 0.08464, 0.8467, 0.04936, 0.8544, 0.0495, 0.8543, 0.01179, 0.7287, 0.009768, 0.7057, 0.04867, 0.7194, 0.04814, 0.7191, 0.0774, 0.7311, 0.01179, 0.7287, 0.04814, 0.7191, 0.04738, 0.7194, 0.009768, 0.7057, 0.07725, 0.7127, 0.04788, 0.7196, 0.04867, 0.7194, 0.07725, 0.7127, 0.0774, 0.7311, 0.04738, 0.7194, 0.04788, 0.7196])
me_cylinder_001.use_remesh_preserve_volume = False
me_cylinder_001.use_remesh_preserve_attributes = False
me_cylinder_001.use_mirror_vertex_groups = False
me_cylinder_001.update()

# ---- objects
ob_cylinder = bpy.data.objects.new('Cylinder', me_cylinder_001)

# ---- transforms, parenting, visibility, modifiers, constraints
ob_cylinder.location = (0.0, 0.0, 0.0)
ob_cylinder.lineart.crease_threshold = 0.0

# ---- collection membership
col_collection_1.objects.link(ob_cylinder)

# ---- scene / render settings (as saved in the file)
scene.frame_start = 1; scene.frame_end = 250; scene.frame_set(1)
scene.render.engine = 'BLENDER_EEVEE_NEXT'
scene.render.resolution_percentage = 50
scene.render.dither_intensity = 0.0
scene.cycles.use_denoising = False
scene.cycles.samples = 10
scene.cycles.sampling_pattern = 'TABULATED_SOBOL'
scene.cycles.light_sampling_threshold = 0.0
scene.cycles.use_adaptive_sampling = False
scene.cycles.use_light_tree = False
scene.cycles.blur_glossy = 0.0
scene.cycles.pixel_filter_type = 'GAUSSIAN'
scene.cycles.sample_clamp_indirect = 0.0
scene.view_settings.view_transform = 'Standard'
bpy.context.view_layer.update()

# ---- added for rendering (the .blend has no active camera and no usable light): camera, sun
cam_auto = bpy.data.cameras.new('AutoCamera')
cam_auto.lens = 50.0
cam_auto.sensor_width = 36.0
cam_auto.clip_end = 1000.0
ob_auto_camera = bpy.data.objects.new('AutoCamera', cam_auto)
scene.collection.objects.link(ob_auto_camera)
ob_auto_camera.location = (4.27474, -5.30537, 3.95065)
ob_auto_camera.rotation_euler = (1.09748, -7.21219e-08, 0.694738)
scene.camera = ob_auto_camera
light_auto_sun = bpy.data.lights.new('AutoSun', 'SUN')
light_auto_sun.energy = 3.0
light_auto_sun.angle = 0.0523599
ob_auto_sun = bpy.data.objects.new('AutoSun', light_auto_sun)
scene.collection.objects.link(ob_auto_sun)
ob_auto_sun.rotation_euler = (0.872665, 0.174533, 0.523599)
bpy.context.view_layer.update()
